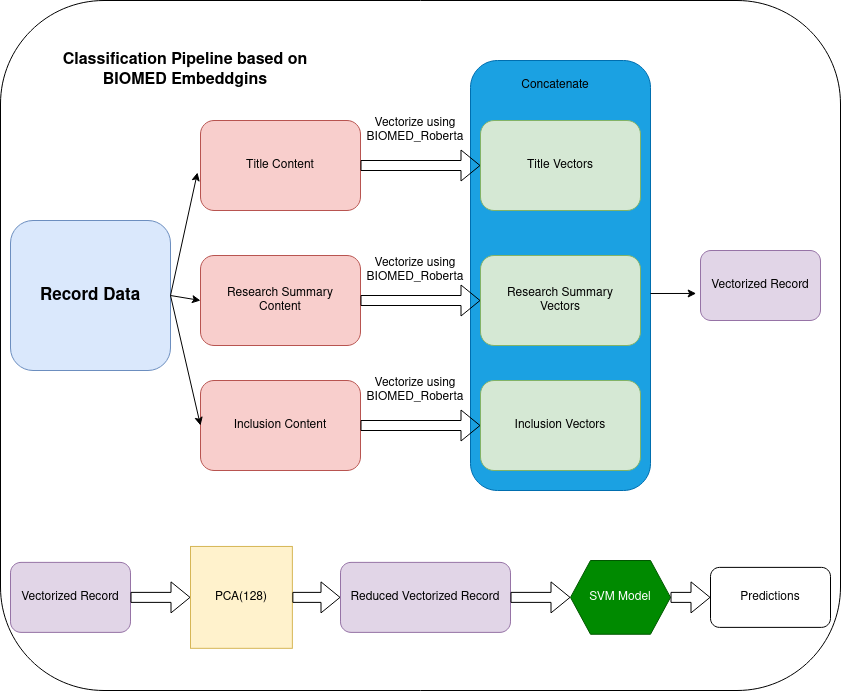

The diagram above was exported from draw.io. Its source (the exported page's mxGraphModel, read from the mxfile embedded in the PNG):
<mxGraphModel dx="1350" dy="804" grid="1" gridSize="10" guides="1" tooltips="1" connect="1" arrows="1" fold="1" page="1" pageScale="1" pageWidth="850" pageHeight="1100" math="0" shadow="0">
  <root>
    <mxCell id="0" />
    <mxCell id="1" parent="0" />
    <mxCell id="aA16t-NknbmR42GAZL2J-15" value="" style="rounded=1;whiteSpace=wrap;html=1;" vertex="1" parent="1">
      <mxGeometry y="140" width="840" height="690" as="geometry" />
    </mxCell>
    <mxCell id="aA16t-NknbmR42GAZL2J-1" value="&lt;div style=&quot;font-size: 13px&quot; align=&quot;left&quot;&gt;&lt;br&gt;&lt;/div&gt;" style="rounded=1;whiteSpace=wrap;html=1;direction=south;align=left;fillColor=#1ba1e2;strokeColor=#006EAF;fontColor=#ffffff;" vertex="1" parent="1">
      <mxGeometry x="470" y="200" width="180" height="430" as="geometry" />
    </mxCell>
    <mxCell id="7izoTm7L3lefBX7LKugJ-1" value="&lt;b&gt;&lt;font style=&quot;font-size: 17px&quot;&gt;Record Data&lt;/font&gt;&lt;/b&gt;" style="rounded=1;whiteSpace=wrap;html=1;fillColor=#dae8fc;strokeColor=#6c8ebf;" vertex="1" parent="1">
      <mxGeometry x="10" y="360" width="160" height="150" as="geometry" />
    </mxCell>
    <mxCell id="7izoTm7L3lefBX7LKugJ-3" value="Inclusion Content" style="rounded=1;whiteSpace=wrap;html=1;fillColor=#f8cecc;strokeColor=#b85450;" vertex="1" parent="1">
      <mxGeometry x="200" y="520" width="160" height="90" as="geometry" />
    </mxCell>
    <mxCell id="7izoTm7L3lefBX7LKugJ-5" value="&lt;div&gt;Research Summary&lt;/div&gt;&lt;div&gt; Content&lt;/div&gt;" style="rounded=1;whiteSpace=wrap;html=1;fillColor=#f8cecc;strokeColor=#b85450;" vertex="1" parent="1">
      <mxGeometry x="200" y="395" width="160" height="90" as="geometry" />
    </mxCell>
    <mxCell id="7izoTm7L3lefBX7LKugJ-6" value="Title Content" style="rounded=1;whiteSpace=wrap;html=1;fillColor=#f8cecc;strokeColor=#b85450;" vertex="1" parent="1">
      <mxGeometry x="200" y="260" width="160" height="90" as="geometry" />
    </mxCell>
    <mxCell id="7izoTm7L3lefBX7LKugJ-7" value="" style="endArrow=classic;html=1;entryX=-0.019;entryY=0.578;entryDx=0;entryDy=0;entryPerimeter=0;exitX=1;exitY=0.5;exitDx=0;exitDy=0;" edge="1" parent="1" source="7izoTm7L3lefBX7LKugJ-1" target="7izoTm7L3lefBX7LKugJ-6">
      <mxGeometry width="50" height="50" relative="1" as="geometry">
        <mxPoint x="210" y="450" as="sourcePoint" />
        <mxPoint x="300" y="420" as="targetPoint" />
      </mxGeometry>
    </mxCell>
    <mxCell id="7izoTm7L3lefBX7LKugJ-8" value="" style="endArrow=classic;html=1;entryX=0;entryY=0.5;entryDx=0;entryDy=0;exitX=1;exitY=0.5;exitDx=0;exitDy=0;" edge="1" parent="1" source="7izoTm7L3lefBX7LKugJ-1" target="7izoTm7L3lefBX7LKugJ-5">
      <mxGeometry width="50" height="50" relative="1" as="geometry">
        <mxPoint x="220" y="445" as="sourcePoint" />
        <mxPoint x="310" y="470" as="targetPoint" />
      </mxGeometry>
    </mxCell>
    <mxCell id="7izoTm7L3lefBX7LKugJ-9" value="" style="endArrow=classic;html=1;entryX=0;entryY=0.5;entryDx=0;entryDy=0;exitX=1;exitY=0.5;exitDx=0;exitDy=0;" edge="1" parent="1" source="7izoTm7L3lefBX7LKugJ-1" target="7izoTm7L3lefBX7LKugJ-3">
      <mxGeometry width="50" height="50" relative="1" as="geometry">
        <mxPoint x="250" y="470" as="sourcePoint" />
        <mxPoint x="450" y="390" as="targetPoint" />
      </mxGeometry>
    </mxCell>
    <mxCell id="7izoTm7L3lefBX7LKugJ-11" value="&lt;div&gt;Research Summary&lt;/div&gt;&lt;div&gt; Vectors&lt;/div&gt;" style="rounded=1;whiteSpace=wrap;html=1;fillColor=#d5e8d4;strokeColor=#82b366;" vertex="1" parent="1">
      <mxGeometry x="480" y="395" width="160" height="90" as="geometry" />
    </mxCell>
    <mxCell id="7izoTm7L3lefBX7LKugJ-12" value="Title Vectors" style="rounded=1;whiteSpace=wrap;html=1;fillColor=#d5e8d4;strokeColor=#82b366;" vertex="1" parent="1">
      <mxGeometry x="480" y="260" width="160" height="90" as="geometry" />
    </mxCell>
    <mxCell id="7izoTm7L3lefBX7LKugJ-13" value="Inclusion Vectors" style="rounded=1;whiteSpace=wrap;html=1;fillColor=#d5e8d4;strokeColor=#82b366;" vertex="1" parent="1">
      <mxGeometry x="480" y="520" width="160" height="90" as="geometry" />
    </mxCell>
    <mxCell id="7izoTm7L3lefBX7LKugJ-14" value="" style="shape=flexArrow;endArrow=classic;html=1;entryX=0;entryY=0.5;entryDx=0;entryDy=0;exitX=1;exitY=0.5;exitDx=0;exitDy=0;" edge="1" parent="1" source="7izoTm7L3lefBX7LKugJ-6" target="7izoTm7L3lefBX7LKugJ-12">
      <mxGeometry width="50" height="50" relative="1" as="geometry">
        <mxPoint x="440" y="320" as="sourcePoint" />
        <mxPoint x="490" y="270" as="targetPoint" />
      </mxGeometry>
    </mxCell>
    <mxCell id="7izoTm7L3lefBX7LKugJ-17" value="Vectorize using BIOMED_Roberta" style="text;html=1;strokeColor=none;fillColor=none;align=center;verticalAlign=middle;whiteSpace=wrap;rounded=0;" vertex="1" parent="1">
      <mxGeometry x="360" y="240" width="110" height="60" as="geometry" />
    </mxCell>
    <mxCell id="7izoTm7L3lefBX7LKugJ-18" value="" style="shape=flexArrow;endArrow=classic;html=1;entryX=0;entryY=0.5;entryDx=0;entryDy=0;exitX=1;exitY=0.5;exitDx=0;exitDy=0;" edge="1" parent="1" source="7izoTm7L3lefBX7LKugJ-5" target="7izoTm7L3lefBX7LKugJ-11">
      <mxGeometry width="50" height="50" relative="1" as="geometry">
        <mxPoint x="375" y="445" as="sourcePoint" />
        <mxPoint x="425" y="395" as="targetPoint" />
      </mxGeometry>
    </mxCell>
    <mxCell id="7izoTm7L3lefBX7LKugJ-19" value="Vectorize using BIOMED_Roberta" style="text;html=1;strokeColor=none;fillColor=none;align=center;verticalAlign=middle;whiteSpace=wrap;rounded=0;" vertex="1" parent="1">
      <mxGeometry x="360" y="380" width="110" height="60" as="geometry" />
    </mxCell>
    <mxCell id="7izoTm7L3lefBX7LKugJ-20" value="" style="shape=flexArrow;endArrow=classic;html=1;entryX=0;entryY=0.5;entryDx=0;entryDy=0;exitX=1;exitY=0.5;exitDx=0;exitDy=0;" edge="1" parent="1" source="7izoTm7L3lefBX7LKugJ-3" target="7izoTm7L3lefBX7LKugJ-13">
      <mxGeometry width="50" height="50" relative="1" as="geometry">
        <mxPoint x="375" y="575" as="sourcePoint" />
        <mxPoint x="425" y="525" as="targetPoint" />
      </mxGeometry>
    </mxCell>
    <mxCell id="7izoTm7L3lefBX7LKugJ-21" value="Vectorize using BIOMED_Roberta" style="text;html=1;strokeColor=none;fillColor=none;align=center;verticalAlign=middle;whiteSpace=wrap;rounded=0;" vertex="1" parent="1">
      <mxGeometry x="360" y="500" width="110" height="60" as="geometry" />
    </mxCell>
    <mxCell id="aA16t-NknbmR42GAZL2J-2" value="Concatenate" style="text;html=1;strokeColor=none;fillColor=none;align=center;verticalAlign=middle;whiteSpace=wrap;rounded=0;" vertex="1" parent="1">
      <mxGeometry x="500" y="200" width="110" height="50" as="geometry" />
    </mxCell>
    <mxCell id="aA16t-NknbmR42GAZL2J-3" value="Vectorized Record" style="rounded=1;whiteSpace=wrap;html=1;fillColor=#e1d5e7;strokeColor=#9673a6;" vertex="1" parent="1">
      <mxGeometry x="700" y="390" width="120" height="70" as="geometry" />
    </mxCell>
    <mxCell id="aA16t-NknbmR42GAZL2J-4" value="" style="endArrow=classic;html=1;entryX=-0.036;entryY=0.614;entryDx=0;entryDy=0;entryPerimeter=0;" edge="1" parent="1" target="aA16t-NknbmR42GAZL2J-3">
      <mxGeometry width="50" height="50" relative="1" as="geometry">
        <mxPoint x="650" y="433" as="sourcePoint" />
        <mxPoint x="700" y="385" as="targetPoint" />
      </mxGeometry>
    </mxCell>
    <mxCell id="aA16t-NknbmR42GAZL2J-5" value="Vectorized Record" style="rounded=1;whiteSpace=wrap;html=1;fillColor=#e1d5e7;strokeColor=#9673a6;" vertex="1" parent="1">
      <mxGeometry x="10" y="701.88" width="120" height="70" as="geometry" />
    </mxCell>
    <mxCell id="aA16t-NknbmR42GAZL2J-6" value="PCA(128)" style="whiteSpace=wrap;html=1;aspect=fixed;fillColor=#fff2cc;strokeColor=#d6b656;" vertex="1" parent="1">
      <mxGeometry x="190" y="685.95" width="101.87" height="101.87" as="geometry" />
    </mxCell>
    <mxCell id="aA16t-NknbmR42GAZL2J-7" value="Reduced Vectorized Record" style="rounded=1;whiteSpace=wrap;html=1;fillColor=#e1d5e7;strokeColor=#9673a6;" vertex="1" parent="1">
      <mxGeometry x="340" y="701.88" width="170" height="70" as="geometry" />
    </mxCell>
    <mxCell id="aA16t-NknbmR42GAZL2J-8" value="SVM Model" style="shape=hexagon;perimeter=hexagonPerimeter2;whiteSpace=wrap;html=1;fixedSize=1;fillColor=#008a00;strokeColor=#005700;fontColor=#ffffff;" vertex="1" parent="1">
      <mxGeometry x="570" y="700.01" width="100" height="73.74" as="geometry" />
    </mxCell>
    <mxCell id="aA16t-NknbmR42GAZL2J-9" value="" style="shape=flexArrow;endArrow=classic;html=1;entryX=0;entryY=0.5;entryDx=0;entryDy=0;exitX=1;exitY=0.5;exitDx=0;exitDy=0;" edge="1" parent="1" source="aA16t-NknbmR42GAZL2J-5" target="aA16t-NknbmR42GAZL2J-6">
      <mxGeometry width="50" height="50" relative="1" as="geometry">
        <mxPoint x="150" y="740" as="sourcePoint" />
        <mxPoint x="200" y="690" as="targetPoint" />
      </mxGeometry>
    </mxCell>
    <mxCell id="aA16t-NknbmR42GAZL2J-10" value="" style="shape=flexArrow;endArrow=classic;html=1;entryX=0;entryY=0.5;entryDx=0;entryDy=0;exitX=1;exitY=0.5;exitDx=0;exitDy=0;" edge="1" parent="1" source="aA16t-NknbmR42GAZL2J-6" target="aA16t-NknbmR42GAZL2J-7">
      <mxGeometry width="50" height="50" relative="1" as="geometry">
        <mxPoint x="330" y="740" as="sourcePoint" />
        <mxPoint x="380" y="690" as="targetPoint" />
      </mxGeometry>
    </mxCell>
    <mxCell id="aA16t-NknbmR42GAZL2J-11" value="" style="shape=flexArrow;endArrow=classic;html=1;entryX=0;entryY=0.5;entryDx=0;entryDy=0;exitX=1;exitY=0.5;exitDx=0;exitDy=0;" edge="1" parent="1" source="aA16t-NknbmR42GAZL2J-7" target="aA16t-NknbmR42GAZL2J-8">
      <mxGeometry width="50" height="50" relative="1" as="geometry">
        <mxPoint x="560" y="742.5" as="sourcePoint" />
        <mxPoint x="610" y="692.5" as="targetPoint" />
      </mxGeometry>
    </mxCell>
    <mxCell id="aA16t-NknbmR42GAZL2J-12" value="Predictions" style="rounded=1;whiteSpace=wrap;html=1;" vertex="1" parent="1">
      <mxGeometry x="710" y="706.89" width="120" height="60" as="geometry" />
    </mxCell>
    <mxCell id="aA16t-NknbmR42GAZL2J-14" value="" style="shape=flexArrow;endArrow=classic;html=1;entryX=0;entryY=0.5;entryDx=0;entryDy=0;exitX=1;exitY=0.5;exitDx=0;exitDy=0;" edge="1" parent="1" source="aA16t-NknbmR42GAZL2J-8" target="aA16t-NknbmR42GAZL2J-12">
      <mxGeometry width="50" height="50" relative="1" as="geometry">
        <mxPoint x="690" y="746.26" as="sourcePoint" />
        <mxPoint x="740" y="696.26" as="targetPoint" />
      </mxGeometry>
    </mxCell>
    <mxCell id="aA16t-NknbmR42GAZL2J-16" value="&lt;font style=&quot;font-size: 16px&quot;&gt;&lt;b&gt;&lt;font style=&quot;font-size: 16px&quot;&gt;Classification Pipeline based on BIOMED Embeddgins&lt;/font&gt;&lt;/b&gt;&lt;/font&gt;" style="text;html=1;strokeColor=none;fillColor=none;align=center;verticalAlign=middle;whiteSpace=wrap;rounded=0;" vertex="1" parent="1">
      <mxGeometry x="50" y="170" width="270" height="80" as="geometry" />
    </mxCell>
  </root>
</mxGraphModel>